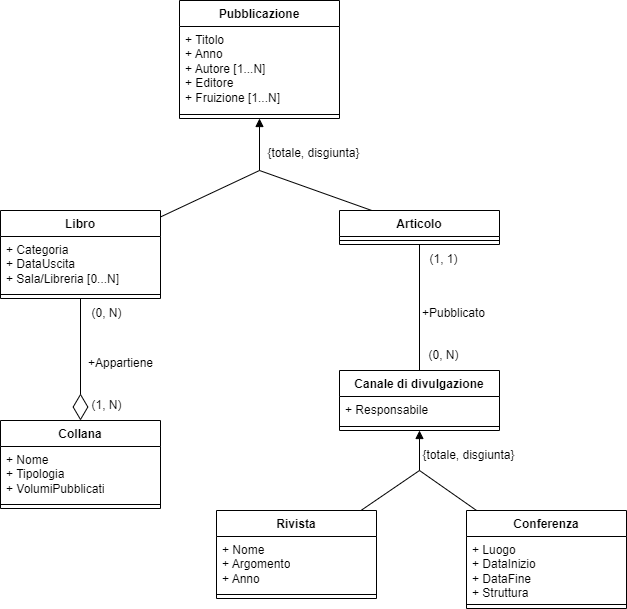

The diagram above was exported from draw.io. Its source (the exported page's mxGraphModel, read from the mxfile embedded in the PNG):
<mxGraphModel dx="794" dy="511" grid="1" gridSize="10" guides="1" tooltips="1" connect="1" arrows="1" fold="1" page="1" pageScale="1" pageWidth="827" pageHeight="1169" math="0" shadow="0">
  <root>
    <mxCell id="0" />
    <mxCell id="1" parent="0" />
    <mxCell id="9ZCJuWNBpeUZJ4MQyrHO-119" value="Conferenza" style="swimlane;fontStyle=1;align=center;verticalAlign=top;childLayout=stackLayout;horizontal=1;startSize=26;horizontalStack=0;resizeParent=1;resizeParentMax=0;resizeLast=0;collapsible=1;marginBottom=0;whiteSpace=wrap;html=1;" parent="1" vertex="1">
      <mxGeometry x="567" y="520" width="160" height="98" as="geometry" />
    </mxCell>
    <mxCell id="9ZCJuWNBpeUZJ4MQyrHO-120" value="+ Luogo&lt;div&gt;+ DataInizio&lt;/div&gt;&lt;div&gt;+ DataFine&lt;/div&gt;&lt;div&gt;+ Struttura&lt;/div&gt;" style="text;strokeColor=none;fillColor=none;align=left;verticalAlign=top;spacingLeft=4;spacingRight=4;overflow=hidden;rotatable=0;points=[[0,0.5],[1,0.5]];portConstraint=eastwest;whiteSpace=wrap;html=1;" parent="9ZCJuWNBpeUZJ4MQyrHO-119" vertex="1">
      <mxGeometry y="26" width="160" height="64" as="geometry" />
    </mxCell>
    <mxCell id="9ZCJuWNBpeUZJ4MQyrHO-121" value="" style="line;strokeWidth=1;fillColor=none;align=left;verticalAlign=middle;spacingTop=-1;spacingLeft=3;spacingRight=3;rotatable=0;labelPosition=right;points=[];portConstraint=eastwest;strokeColor=inherit;" parent="9ZCJuWNBpeUZJ4MQyrHO-119" vertex="1">
      <mxGeometry y="90" width="160" height="8" as="geometry" />
    </mxCell>
    <mxCell id="57KsHZpqkU0sWM8H63MA-1" value="Pubblicazione" style="swimlane;fontStyle=1;align=center;verticalAlign=top;childLayout=stackLayout;horizontal=1;startSize=26;horizontalStack=0;resizeParent=1;resizeParentMax=0;resizeLast=0;collapsible=1;marginBottom=0;whiteSpace=wrap;html=1;" parent="1" vertex="1">
      <mxGeometry x="280" y="10" width="160" height="118" as="geometry" />
    </mxCell>
    <mxCell id="57KsHZpqkU0sWM8H63MA-2" value="+ Titolo&lt;div&gt;+ Anno&lt;/div&gt;&lt;div&gt;+ Autore [1...N]&lt;/div&gt;&lt;div&gt;+ Editore&lt;/div&gt;&lt;div&gt;+ Fruizione [1...N]&lt;/div&gt;&lt;div&gt;&lt;br&gt;&lt;/div&gt;" style="text;strokeColor=none;fillColor=none;align=left;verticalAlign=top;spacingLeft=4;spacingRight=4;overflow=hidden;rotatable=0;points=[[0,0.5],[1,0.5]];portConstraint=eastwest;whiteSpace=wrap;html=1;" parent="57KsHZpqkU0sWM8H63MA-1" vertex="1">
      <mxGeometry y="26" width="160" height="84" as="geometry" />
    </mxCell>
    <mxCell id="57KsHZpqkU0sWM8H63MA-3" value="" style="line;strokeWidth=1;fillColor=none;align=left;verticalAlign=middle;spacingTop=-1;spacingLeft=3;spacingRight=3;rotatable=0;labelPosition=right;points=[];portConstraint=eastwest;strokeColor=inherit;" parent="57KsHZpqkU0sWM8H63MA-1" vertex="1">
      <mxGeometry y="110" width="160" height="8" as="geometry" />
    </mxCell>
    <mxCell id="57KsHZpqkU0sWM8H63MA-9" value="Libro" style="swimlane;fontStyle=1;align=center;verticalAlign=top;childLayout=stackLayout;horizontal=1;startSize=26;horizontalStack=0;resizeParent=1;resizeParentMax=0;resizeLast=0;collapsible=1;marginBottom=0;whiteSpace=wrap;html=1;" parent="1" vertex="1">
      <mxGeometry x="101" y="220" width="160" height="88" as="geometry" />
    </mxCell>
    <mxCell id="57KsHZpqkU0sWM8H63MA-10" value="&lt;div&gt;+ Categoria&lt;/div&gt;&lt;div&gt;+ DataUscita&lt;/div&gt;&lt;div&gt;+ Sala/Libreria [0...N]&lt;/div&gt;" style="text;strokeColor=none;fillColor=none;align=left;verticalAlign=top;spacingLeft=4;spacingRight=4;overflow=hidden;rotatable=0;points=[[0,0.5],[1,0.5]];portConstraint=eastwest;whiteSpace=wrap;html=1;" parent="57KsHZpqkU0sWM8H63MA-9" vertex="1">
      <mxGeometry y="26" width="160" height="54" as="geometry" />
    </mxCell>
    <mxCell id="57KsHZpqkU0sWM8H63MA-11" value="" style="line;strokeWidth=1;fillColor=none;align=left;verticalAlign=middle;spacingTop=-1;spacingLeft=3;spacingRight=3;rotatable=0;labelPosition=right;points=[];portConstraint=eastwest;strokeColor=inherit;" parent="57KsHZpqkU0sWM8H63MA-9" vertex="1">
      <mxGeometry y="80" width="160" height="8" as="geometry" />
    </mxCell>
    <mxCell id="57KsHZpqkU0sWM8H63MA-13" value="Articolo" style="swimlane;fontStyle=1;align=center;verticalAlign=top;childLayout=stackLayout;horizontal=1;startSize=26;horizontalStack=0;resizeParent=1;resizeParentMax=0;resizeLast=0;collapsible=1;marginBottom=0;whiteSpace=wrap;html=1;" parent="1" vertex="1">
      <mxGeometry x="440" y="220" width="160" height="34" as="geometry" />
    </mxCell>
    <mxCell id="57KsHZpqkU0sWM8H63MA-15" value="" style="line;strokeWidth=1;fillColor=none;align=left;verticalAlign=middle;spacingTop=-1;spacingLeft=3;spacingRight=3;rotatable=0;labelPosition=right;points=[];portConstraint=eastwest;strokeColor=inherit;" parent="57KsHZpqkU0sWM8H63MA-13" vertex="1">
      <mxGeometry y="26" width="160" height="8" as="geometry" />
    </mxCell>
    <mxCell id="57KsHZpqkU0sWM8H63MA-17" value="Collana" style="swimlane;fontStyle=1;align=center;verticalAlign=top;childLayout=stackLayout;horizontal=1;startSize=26;horizontalStack=0;resizeParent=1;resizeParentMax=0;resizeLast=0;collapsible=1;marginBottom=0;whiteSpace=wrap;html=1;" parent="1" vertex="1">
      <mxGeometry x="101" y="430" width="160" height="88" as="geometry" />
    </mxCell>
    <mxCell id="57KsHZpqkU0sWM8H63MA-18" value="&lt;div&gt;&lt;span style=&quot;background-color: transparent; color: light-dark(rgb(0, 0, 0), rgb(255, 255, 255));&quot;&gt;+ Nome&lt;/span&gt;&lt;/div&gt;&lt;div&gt;+ Tipologia&lt;/div&gt;&lt;div&gt;+ VolumiPubblicati&lt;/div&gt;" style="text;strokeColor=none;fillColor=none;align=left;verticalAlign=top;spacingLeft=4;spacingRight=4;overflow=hidden;rotatable=0;points=[[0,0.5],[1,0.5]];portConstraint=eastwest;whiteSpace=wrap;html=1;" parent="57KsHZpqkU0sWM8H63MA-17" vertex="1">
      <mxGeometry y="26" width="160" height="54" as="geometry" />
    </mxCell>
    <mxCell id="57KsHZpqkU0sWM8H63MA-19" value="" style="line;strokeWidth=1;fillColor=none;align=left;verticalAlign=middle;spacingTop=-1;spacingLeft=3;spacingRight=3;rotatable=0;labelPosition=right;points=[];portConstraint=eastwest;strokeColor=inherit;" parent="57KsHZpqkU0sWM8H63MA-17" vertex="1">
      <mxGeometry y="80" width="160" height="8" as="geometry" />
    </mxCell>
    <mxCell id="57KsHZpqkU0sWM8H63MA-23" value="+Appartiene" style="text;html=1;align=center;verticalAlign=middle;resizable=0;points=[];autosize=1;strokeColor=none;fillColor=none;" parent="1" vertex="1">
      <mxGeometry x="176" y="358" width="90" height="30" as="geometry" />
    </mxCell>
    <mxCell id="57KsHZpqkU0sWM8H63MA-24" value="(0, N)" style="text;html=1;align=center;verticalAlign=middle;resizable=0;points=[];autosize=1;strokeColor=none;fillColor=none;" parent="1" vertex="1">
      <mxGeometry x="182" y="308" width="50" height="30" as="geometry" />
    </mxCell>
    <mxCell id="57KsHZpqkU0sWM8H63MA-25" value="(1, N)" style="text;html=1;align=center;verticalAlign=middle;resizable=0;points=[];autosize=1;strokeColor=none;fillColor=none;" parent="1" vertex="1">
      <mxGeometry x="182" y="400" width="50" height="30" as="geometry" />
    </mxCell>
    <mxCell id="57KsHZpqkU0sWM8H63MA-26" value="Canale di divulgazione" style="swimlane;fontStyle=1;align=center;verticalAlign=top;childLayout=stackLayout;horizontal=1;startSize=26;horizontalStack=0;resizeParent=1;resizeParentMax=0;resizeLast=0;collapsible=1;marginBottom=0;whiteSpace=wrap;html=1;" parent="1" vertex="1">
      <mxGeometry x="440" y="380" width="160" height="60" as="geometry" />
    </mxCell>
    <mxCell id="57KsHZpqkU0sWM8H63MA-27" value="+ Responsabile" style="text;strokeColor=none;fillColor=none;align=left;verticalAlign=top;spacingLeft=4;spacingRight=4;overflow=hidden;rotatable=0;points=[[0,0.5],[1,0.5]];portConstraint=eastwest;whiteSpace=wrap;html=1;" parent="57KsHZpqkU0sWM8H63MA-26" vertex="1">
      <mxGeometry y="26" width="160" height="26" as="geometry" />
    </mxCell>
    <mxCell id="57KsHZpqkU0sWM8H63MA-28" value="" style="line;strokeWidth=1;fillColor=none;align=left;verticalAlign=middle;spacingTop=-1;spacingLeft=3;spacingRight=3;rotatable=0;labelPosition=right;points=[];portConstraint=eastwest;strokeColor=inherit;" parent="57KsHZpqkU0sWM8H63MA-26" vertex="1">
      <mxGeometry y="52" width="160" height="8" as="geometry" />
    </mxCell>
    <mxCell id="9ZCJuWNBpeUZJ4MQyrHO-115" value="Rivista" style="swimlane;fontStyle=1;align=center;verticalAlign=top;childLayout=stackLayout;horizontal=1;startSize=26;horizontalStack=0;resizeParent=1;resizeParentMax=0;resizeLast=0;collapsible=1;marginBottom=0;whiteSpace=wrap;html=1;" parent="1" vertex="1">
      <mxGeometry x="317" y="520" width="160" height="88" as="geometry" />
    </mxCell>
    <mxCell id="9ZCJuWNBpeUZJ4MQyrHO-116" value="+ Nome&lt;div&gt;+ Argomento&lt;/div&gt;&lt;div&gt;+ Anno&lt;/div&gt;" style="text;strokeColor=none;fillColor=none;align=left;verticalAlign=top;spacingLeft=4;spacingRight=4;overflow=hidden;rotatable=0;points=[[0,0.5],[1,0.5]];portConstraint=eastwest;whiteSpace=wrap;html=1;" parent="9ZCJuWNBpeUZJ4MQyrHO-115" vertex="1">
      <mxGeometry y="26" width="160" height="54" as="geometry" />
    </mxCell>
    <mxCell id="9ZCJuWNBpeUZJ4MQyrHO-117" value="" style="line;strokeWidth=1;fillColor=none;align=left;verticalAlign=middle;spacingTop=-1;spacingLeft=3;spacingRight=3;rotatable=0;labelPosition=right;points=[];portConstraint=eastwest;strokeColor=inherit;" parent="9ZCJuWNBpeUZJ4MQyrHO-115" vertex="1">
      <mxGeometry y="80" width="160" height="8" as="geometry" />
    </mxCell>
    <mxCell id="57KsHZpqkU0sWM8H63MA-31" value="" style="endArrow=none;html=1;rounded=0;" parent="1" source="57KsHZpqkU0sWM8H63MA-13" target="57KsHZpqkU0sWM8H63MA-26" edge="1">
      <mxGeometry relative="1" as="geometry">
        <mxPoint x="437" y="370" as="sourcePoint" />
        <mxPoint x="597" y="370" as="targetPoint" />
      </mxGeometry>
    </mxCell>
    <mxCell id="57KsHZpqkU0sWM8H63MA-32" value="+Pubblicato" style="text;html=1;align=center;verticalAlign=middle;resizable=0;points=[];autosize=1;strokeColor=none;fillColor=none;" parent="1" vertex="1">
      <mxGeometry x="509" y="308" width="90" height="30" as="geometry" />
    </mxCell>
    <mxCell id="57KsHZpqkU0sWM8H63MA-33" value="(1, 1)" style="text;html=1;align=center;verticalAlign=middle;resizable=0;points=[];autosize=1;strokeColor=none;fillColor=none;" parent="1" vertex="1">
      <mxGeometry x="519" y="254" width="50" height="30" as="geometry" />
    </mxCell>
    <mxCell id="57KsHZpqkU0sWM8H63MA-34" value="(0, N)" style="text;html=1;align=center;verticalAlign=middle;resizable=0;points=[];autosize=1;strokeColor=none;fillColor=none;" parent="1" vertex="1">
      <mxGeometry x="519" y="350" width="50" height="30" as="geometry" />
    </mxCell>
    <mxCell id="57KsHZpqkU0sWM8H63MA-38" value="" style="endArrow=none;html=1;rounded=0;" parent="1" source="9ZCJuWNBpeUZJ4MQyrHO-115" target="9ZCJuWNBpeUZJ4MQyrHO-119" edge="1">
      <mxGeometry relative="1" as="geometry">
        <mxPoint x="470" y="410" as="sourcePoint" />
        <mxPoint x="630" y="410" as="targetPoint" />
        <Array as="points">
          <mxPoint x="520" y="480" />
        </Array>
      </mxGeometry>
    </mxCell>
    <mxCell id="57KsHZpqkU0sWM8H63MA-40" value="" style="html=1;verticalAlign=bottom;endArrow=block;curved=0;rounded=0;" parent="1" target="57KsHZpqkU0sWM8H63MA-26" edge="1">
      <mxGeometry width="80" relative="1" as="geometry">
        <mxPoint x="520" y="480" as="sourcePoint" />
        <mxPoint x="640" y="460" as="targetPoint" />
      </mxGeometry>
    </mxCell>
    <mxCell id="57KsHZpqkU0sWM8H63MA-43" value="" style="endArrow=none;html=1;rounded=0;" parent="1" source="57KsHZpqkU0sWM8H63MA-9" target="57KsHZpqkU0sWM8H63MA-13" edge="1">
      <mxGeometry relative="1" as="geometry">
        <mxPoint x="305" y="284" as="sourcePoint" />
        <mxPoint x="421" y="284" as="targetPoint" />
        <Array as="points">
          <mxPoint x="360" y="180" />
        </Array>
      </mxGeometry>
    </mxCell>
    <mxCell id="57KsHZpqkU0sWM8H63MA-44" value="" style="html=1;verticalAlign=bottom;endArrow=block;curved=0;rounded=0;" parent="1" target="57KsHZpqkU0sWM8H63MA-1" edge="1">
      <mxGeometry width="80" relative="1" as="geometry">
        <mxPoint x="360" y="180" as="sourcePoint" />
        <mxPoint x="370" y="180" as="targetPoint" />
      </mxGeometry>
    </mxCell>
    <mxCell id="57KsHZpqkU0sWM8H63MA-45" value="" style="endArrow=diamondThin;endFill=0;endSize=24;html=1;rounded=0;" parent="1" source="57KsHZpqkU0sWM8H63MA-9" target="57KsHZpqkU0sWM8H63MA-17" edge="1">
      <mxGeometry width="160" relative="1" as="geometry">
        <mxPoint x="240" y="450" as="sourcePoint" />
        <mxPoint x="400" y="450" as="targetPoint" />
      </mxGeometry>
    </mxCell>
    <mxCell id="57KsHZpqkU0sWM8H63MA-46" value="{totale, disgiunta}" style="text;html=1;align=center;verticalAlign=middle;resizable=0;points=[];autosize=1;strokeColor=none;fillColor=none;" parent="1" vertex="1">
      <mxGeometry x="354" y="148" width="120" height="30" as="geometry" />
    </mxCell>
    <mxCell id="57KsHZpqkU0sWM8H63MA-47" value="{totale, disgiunta}" style="text;html=1;align=center;verticalAlign=middle;resizable=0;points=[];autosize=1;strokeColor=none;fillColor=none;" parent="1" vertex="1">
      <mxGeometry x="509" y="450" width="120" height="30" as="geometry" />
    </mxCell>
  </root>
</mxGraphModel>